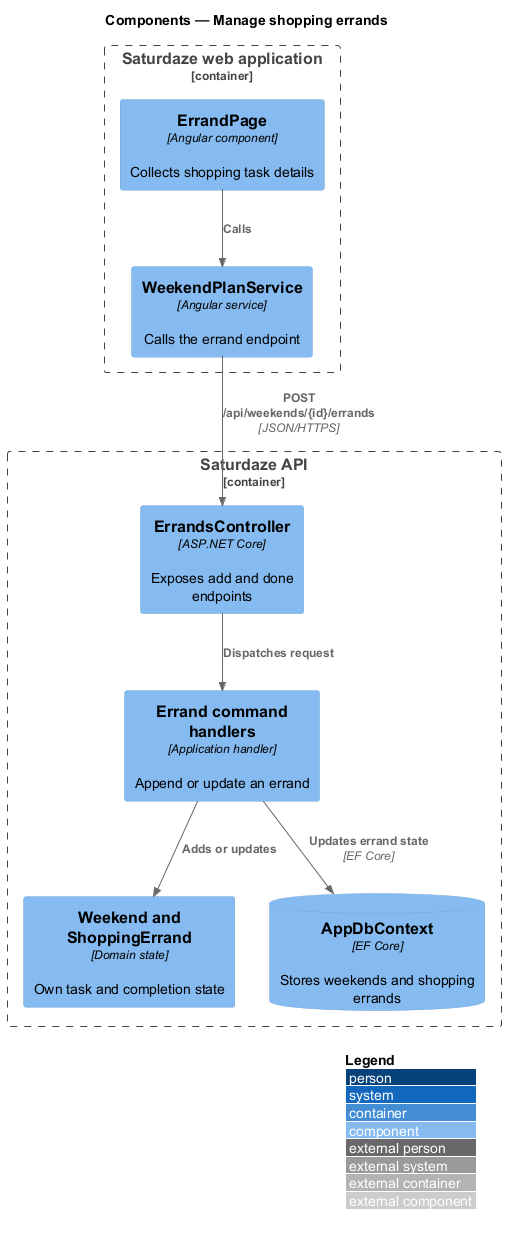

The diagram above was rendered by PlantUML. Its source (embedded in the PNG):
@startuml
!include <C4/C4_Component>
LAYOUT_WITH_LEGEND()
title Components — Manage shopping errands

Container_Boundary(web, "Saturdaze web application") {
  Component(page, "ErrandPage", "Angular component", "Collects shopping task details")
  Component(client, "WeekendPlanService", "Angular service", "Calls the errand endpoint")
}
Container_Boundary(api, "Saturdaze API") {
  Component(controller, "ErrandsController", "ASP.NET Core", "Exposes add and done endpoints")
  Component(handler, "Errand command handlers", "Application handler", "Append or update an errand")
  Component(entity, "Weekend and ShoppingErrand", "Domain state", "Own task and completion state")
  ComponentDb(db, "AppDbContext", "EF Core", "Stores weekends and shopping errands")
}
Rel(page, client, "Calls")
Rel(client, controller, "POST /api/weekends/{id}/errands", "JSON/HTTPS")
Rel(controller, handler, "Dispatches request")
Rel(handler, entity, "Adds or updates")
Rel(handler, db, "Updates errand state", "EF Core")
@enduml